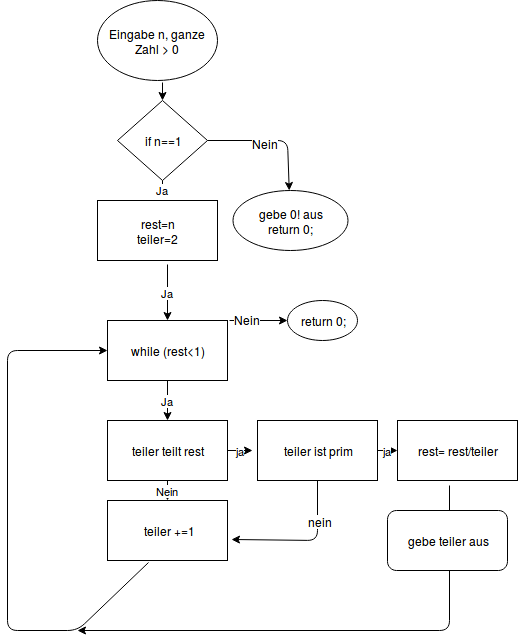

The diagram above was exported from draw.io. Its source (the exported page's mxGraphModel, read from the mxfile embedded in the PNG):
<mxGraphModel dx="872" dy="388" grid="1" gridSize="10" guides="1" tooltips="1" connect="1" arrows="1" fold="1" page="1" pageScale="1" pageWidth="850" pageHeight="1100" background="#ffffff" math="0" shadow="0">
  <root>
    <mxCell id="0" />
    <mxCell id="1" parent="0" />
    <mxCell id="2" value="Eingabe n, ganze Zahl &amp;gt; 0" style="ellipse;whiteSpace=wrap;html=1;" vertex="1" parent="1">
      <mxGeometry x="170" y="40" width="120" height="80" as="geometry" />
    </mxCell>
    <mxCell id="3" value="if n==1" style="rhombus;whiteSpace=wrap;html=1;" vertex="1" parent="1">
      <mxGeometry x="190" y="140" width="90" height="80" as="geometry" />
    </mxCell>
    <mxCell id="4" value="&lt;div&gt;rest=n&lt;/div&gt;&lt;div&gt;teiler=2&lt;br&gt;&lt;/div&gt;" style="rounded=0;whiteSpace=wrap;html=1;" vertex="1" parent="1">
      <mxGeometry x="170" y="240" width="120" height="60" as="geometry" />
    </mxCell>
    <mxCell id="5" value="" style="endArrow=classic;html=1;exitX=1;exitY=0.5;" edge="1" parent="1" source="3" target="6">
      <mxGeometry width="50" height="50" relative="1" as="geometry">
        <mxPoint x="320" y="190" as="sourcePoint" />
        <mxPoint x="360" y="230" as="targetPoint" />
        <Array as="points">
          <mxPoint x="360" y="180" />
        </Array>
      </mxGeometry>
    </mxCell>
    <mxCell id="25" value="Nein" style="text;html=1;resizable=0;points=[];align=center;verticalAlign=middle;labelBackgroundColor=#ffffff;" vertex="1" connectable="0" parent="5">
      <mxGeometry x="-0.1233" y="-2" relative="1" as="geometry">
        <mxPoint as="offset" />
      </mxGeometry>
    </mxCell>
    <mxCell id="6" value="&lt;div&gt;gebe 0! aus&lt;/div&gt;&lt;div&gt;return 0;&lt;br&gt;&lt;/div&gt;" style="ellipse;whiteSpace=wrap;html=1;" vertex="1" parent="1">
      <mxGeometry x="305" y="230" width="115" height="60" as="geometry" />
    </mxCell>
    <mxCell id="9" value="" style="endArrow=classic;html=1;entryX=0.5;entryY=0;" edge="1" parent="1" target="3">
      <mxGeometry width="50" height="50" relative="1" as="geometry">
        <mxPoint x="235" y="122" as="sourcePoint" />
        <mxPoint x="240" y="110" as="targetPoint" />
      </mxGeometry>
    </mxCell>
    <mxCell id="10" value="Ja" style="endArrow=classic;html=1;exitX=0.5;exitY=1;" edge="1" parent="1" source="3">
      <mxGeometry width="50" height="50" relative="1" as="geometry">
        <mxPoint x="210" y="245" as="sourcePoint" />
        <mxPoint x="235" y="237" as="targetPoint" />
      </mxGeometry>
    </mxCell>
    <mxCell id="11" value="Ja" style="endArrow=classic;html=1;" edge="1" parent="1">
      <mxGeometry width="50" height="50" relative="1" as="geometry">
        <mxPoint x="240" y="304" as="sourcePoint" />
        <mxPoint x="240" y="360" as="targetPoint" />
      </mxGeometry>
    </mxCell>
    <mxCell id="12" value="while (rest&amp;lt;1)" style="rounded=0;whiteSpace=wrap;html=1;" vertex="1" parent="1">
      <mxGeometry x="180" y="360" width="120" height="60" as="geometry" />
    </mxCell>
    <mxCell id="13" value="" style="endArrow=classic;html=1;" edge="1" parent="1" target="14">
      <mxGeometry width="50" height="50" relative="1" as="geometry">
        <mxPoint x="302" y="360" as="sourcePoint" />
        <mxPoint x="360" y="360" as="targetPoint" />
      </mxGeometry>
    </mxCell>
    <mxCell id="26" value="Nein" style="text;html=1;resizable=0;points=[];align=center;verticalAlign=middle;labelBackgroundColor=#ffffff;" vertex="1" connectable="0" parent="13">
      <mxGeometry x="-0.4138" y="2" relative="1" as="geometry">
        <mxPoint as="offset" />
      </mxGeometry>
    </mxCell>
    <mxCell id="14" value="return 0;" style="ellipse;whiteSpace=wrap;html=1;" vertex="1" parent="1">
      <mxGeometry x="360" y="340" width="70" height="40" as="geometry" />
    </mxCell>
    <mxCell id="15" value="Ja" style="endArrow=classic;html=1;exitX=0.5;exitY=1;" edge="1" parent="1" source="12">
      <mxGeometry width="50" height="50" relative="1" as="geometry">
        <mxPoint x="170" y="490" as="sourcePoint" />
        <mxPoint x="240" y="460" as="targetPoint" />
      </mxGeometry>
    </mxCell>
    <mxCell id="16" value="teiler teilt rest" style="rounded=0;whiteSpace=wrap;html=1;" vertex="1" parent="1">
      <mxGeometry x="180" y="460" width="120" height="60" as="geometry" />
    </mxCell>
    <mxCell id="17" value="&amp;nbsp;teiler +=1" style="rounded=0;whiteSpace=wrap;html=1;" vertex="1" parent="1">
      <mxGeometry x="180" y="540" width="120" height="60" as="geometry" />
    </mxCell>
    <mxCell id="23" value="" style="endArrow=classic;html=1;exitX=0.342;exitY=1.033;exitPerimeter=0;entryX=0;entryY=0.5;" edge="1" parent="1" source="17" target="12">
      <mxGeometry width="50" height="50" relative="1" as="geometry">
        <mxPoint x="210" y="610" as="sourcePoint" />
        <mxPoint x="80" y="390" as="targetPoint" />
        <Array as="points">
          <mxPoint x="150" y="670" />
          <mxPoint x="80" y="670" />
          <mxPoint x="80" y="390" />
        </Array>
      </mxGeometry>
    </mxCell>
    <mxCell id="24" value="Nein" style="endArrow=classic;html=1;entryX=0.5;entryY=0;exitX=0.5;exitY=1;" edge="1" parent="1" source="16" target="17">
      <mxGeometry width="50" height="50" relative="1" as="geometry">
        <mxPoint x="220" y="530" as="sourcePoint" />
        <mxPoint x="270" y="480" as="targetPoint" />
      </mxGeometry>
    </mxCell>
    <mxCell id="27" value="teiler ist prim" style="rounded=0;whiteSpace=wrap;html=1;" vertex="1" parent="1">
      <mxGeometry x="330" y="460" width="120" height="60" as="geometry" />
    </mxCell>
    <mxCell id="28" value="rest= rest/teiler" style="rounded=0;whiteSpace=wrap;html=1;" vertex="1" parent="1">
      <mxGeometry x="470" y="460" width="120" height="60" as="geometry" />
    </mxCell>
    <mxCell id="29" value="" style="endArrow=classic;html=1;exitX=0.5;exitY=1;entryX=1.033;entryY=0.65;entryPerimeter=0;" edge="1" parent="1" source="27" target="17">
      <mxGeometry width="50" height="50" relative="1" as="geometry">
        <mxPoint x="305" y="690" as="sourcePoint" />
        <mxPoint x="300" y="585" as="targetPoint" />
        <Array as="points">
          <mxPoint x="390" y="580" />
        </Array>
      </mxGeometry>
    </mxCell>
    <mxCell id="33" value="nein" style="text;html=1;resizable=0;points=[];align=center;verticalAlign=middle;labelBackgroundColor=#ffffff;" vertex="1" connectable="0" parent="29">
      <mxGeometry x="-0.4521" y="2" relative="1" as="geometry">
        <mxPoint as="offset" />
      </mxGeometry>
    </mxCell>
    <mxCell id="30" value="" style="endArrow=classic;html=1;exitX=0.433;exitY=1.083;exitPerimeter=0;" edge="1" parent="1" source="28">
      <mxGeometry width="50" height="50" relative="1" as="geometry">
        <mxPoint x="505" y="565" as="sourcePoint" />
        <mxPoint x="150" y="670" as="targetPoint" />
        <Array as="points">
          <mxPoint x="522" y="670" />
        </Array>
      </mxGeometry>
    </mxCell>
    <mxCell id="31" value="ja" style="endArrow=classic;html=1;exitX=1;exitY=0.5;" edge="1" parent="1" source="16">
      <mxGeometry width="50" height="50" relative="1" as="geometry">
        <mxPoint x="275" y="530" as="sourcePoint" />
        <mxPoint x="325" y="490" as="targetPoint" />
      </mxGeometry>
    </mxCell>
    <mxCell id="32" value="ja" style="endArrow=classic;html=1;exitX=1;exitY=0.5;entryX=0;entryY=0.5;" edge="1" parent="1" source="27" target="28">
      <mxGeometry width="50" height="50" relative="1" as="geometry">
        <mxPoint x="440" y="520" as="sourcePoint" />
        <mxPoint x="490" y="470" as="targetPoint" />
      </mxGeometry>
    </mxCell>
    <mxCell id="34" value="gebe teiler aus" style="rounded=1;whiteSpace=wrap;html=1;" vertex="1" parent="1">
      <mxGeometry x="460" y="550" width="120" height="60" as="geometry" />
    </mxCell>
  </root>
</mxGraphModel>